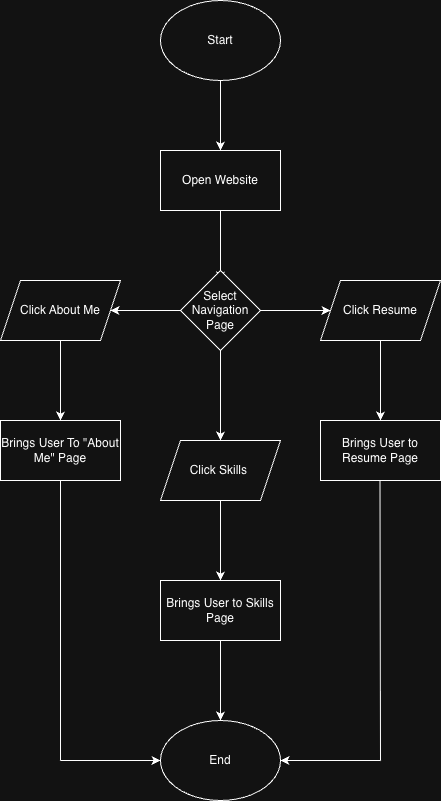

The diagram above was exported from draw.io. Its source (the exported page's mxGraphModel, read from the mxfile embedded in the PNG):
<mxGraphModel dx="1285" dy="840" grid="1" gridSize="10" guides="1" tooltips="1" connect="1" arrows="1" fold="1" page="1" pageScale="1" pageWidth="850" pageHeight="1100" math="0" shadow="0">
  <root>
    <mxCell id="0" />
    <mxCell id="1" parent="0" />
    <mxCell id="TQ2gYrk2Llfjd4VGGb4a-1" parent="1" style="ellipse;whiteSpace=wrap;html=1;" value="Start" vertex="1">
      <mxGeometry height="80" width="120" x="380" y="90" as="geometry" />
    </mxCell>
    <mxCell id="TQ2gYrk2Llfjd4VGGb4a-3" edge="1" parent="1" source="TQ2gYrk2Llfjd4VGGb4a-1" style="endArrow=classic;html=1;rounded=0;exitX=0.5;exitY=1;exitDx=0;exitDy=0;" value="">
      <mxGeometry height="50" relative="1" width="50" as="geometry">
        <mxPoint x="400" y="450" as="sourcePoint" />
        <mxPoint x="440" y="240" as="targetPoint" />
      </mxGeometry>
    </mxCell>
    <mxCell id="TQ2gYrk2Llfjd4VGGb4a-4" parent="1" style="rounded=0;whiteSpace=wrap;html=1;" value="Open Website" vertex="1">
      <mxGeometry height="60" width="120" x="380" y="240" as="geometry" />
    </mxCell>
    <mxCell id="TQ2gYrk2Llfjd4VGGb4a-7" edge="1" parent="1" source="TQ2gYrk2Llfjd4VGGb4a-4" style="endArrow=classic;html=1;rounded=0;exitX=0.5;exitY=1;exitDx=0;exitDy=0;" value="">
      <mxGeometry height="50" relative="1" width="50" as="geometry">
        <mxPoint x="430" y="320" as="sourcePoint" />
        <mxPoint x="440" y="370" as="targetPoint" />
      </mxGeometry>
    </mxCell>
    <mxCell id="TQ2gYrk2Llfjd4VGGb4a-12" edge="1" parent="1" source="TQ2gYrk2Llfjd4VGGb4a-8" style="edgeStyle=orthogonalEdgeStyle;rounded=0;orthogonalLoop=1;jettySize=auto;html=1;" target="TQ2gYrk2Llfjd4VGGb4a-11" value="">
      <mxGeometry relative="1" as="geometry" />
    </mxCell>
    <mxCell id="TQ2gYrk2Llfjd4VGGb4a-14" edge="1" parent="1" source="TQ2gYrk2Llfjd4VGGb4a-8" style="edgeStyle=orthogonalEdgeStyle;rounded=0;orthogonalLoop=1;jettySize=auto;html=1;" target="TQ2gYrk2Llfjd4VGGb4a-13" value="">
      <mxGeometry relative="1" as="geometry" />
    </mxCell>
    <mxCell id="TQ2gYrk2Llfjd4VGGb4a-16" edge="1" parent="1" source="TQ2gYrk2Llfjd4VGGb4a-8" style="edgeStyle=orthogonalEdgeStyle;rounded=0;orthogonalLoop=1;jettySize=auto;html=1;" target="TQ2gYrk2Llfjd4VGGb4a-15" value="">
      <mxGeometry relative="1" as="geometry" />
    </mxCell>
    <mxCell id="TQ2gYrk2Llfjd4VGGb4a-8" parent="1" style="rhombus;whiteSpace=wrap;html=1;" value="Select Navigation Page" vertex="1">
      <mxGeometry height="80" width="80" x="400" y="360" as="geometry" />
    </mxCell>
    <mxCell id="TQ2gYrk2Llfjd4VGGb4a-22" edge="1" parent="1" source="TQ2gYrk2Llfjd4VGGb4a-11" style="edgeStyle=orthogonalEdgeStyle;rounded=0;orthogonalLoop=1;jettySize=auto;html=1;" target="TQ2gYrk2Llfjd4VGGb4a-21" value="">
      <mxGeometry relative="1" as="geometry" />
    </mxCell>
    <mxCell id="TQ2gYrk2Llfjd4VGGb4a-11" parent="1" style="shape=parallelogram;perimeter=parallelogramPerimeter;whiteSpace=wrap;html=1;fixedSize=1;" value="Click Skills&amp;nbsp;" vertex="1">
      <mxGeometry height="60" width="120" x="380" y="530" as="geometry" />
    </mxCell>
    <mxCell id="TQ2gYrk2Llfjd4VGGb4a-20" edge="1" parent="1" source="TQ2gYrk2Llfjd4VGGb4a-13" style="edgeStyle=orthogonalEdgeStyle;rounded=0;orthogonalLoop=1;jettySize=auto;html=1;" target="TQ2gYrk2Llfjd4VGGb4a-19" value="">
      <mxGeometry relative="1" as="geometry" />
    </mxCell>
    <mxCell id="TQ2gYrk2Llfjd4VGGb4a-13" parent="1" style="shape=parallelogram;perimeter=parallelogramPerimeter;whiteSpace=wrap;html=1;fixedSize=1;" value="Click Resume" vertex="1">
      <mxGeometry height="60" width="120" x="540" y="370" as="geometry" />
    </mxCell>
    <mxCell id="TQ2gYrk2Llfjd4VGGb4a-18" edge="1" parent="1" source="TQ2gYrk2Llfjd4VGGb4a-15" style="edgeStyle=orthogonalEdgeStyle;rounded=0;orthogonalLoop=1;jettySize=auto;html=1;" target="TQ2gYrk2Llfjd4VGGb4a-17" value="">
      <mxGeometry relative="1" as="geometry" />
    </mxCell>
    <mxCell id="TQ2gYrk2Llfjd4VGGb4a-15" parent="1" style="shape=parallelogram;perimeter=parallelogramPerimeter;whiteSpace=wrap;html=1;fixedSize=1;" value="Click About Me" vertex="1">
      <mxGeometry height="60" width="120" x="220" y="370" as="geometry" />
    </mxCell>
    <mxCell id="TQ2gYrk2Llfjd4VGGb4a-17" parent="1" style="whiteSpace=wrap;html=1;" value="Brings User To &quot;About Me&quot; Page" vertex="1">
      <mxGeometry height="60" width="120" x="220" y="510" as="geometry" />
    </mxCell>
    <mxCell id="TQ2gYrk2Llfjd4VGGb4a-19" parent="1" style="whiteSpace=wrap;html=1;" value="Brings User to Resume Page" vertex="1">
      <mxGeometry height="60" width="120" x="540" y="510" as="geometry" />
    </mxCell>
    <mxCell id="TQ2gYrk2Llfjd4VGGb4a-24" edge="1" parent="1" source="TQ2gYrk2Llfjd4VGGb4a-21" style="edgeStyle=orthogonalEdgeStyle;rounded=0;orthogonalLoop=1;jettySize=auto;html=1;" value="">
      <mxGeometry relative="1" as="geometry">
        <mxPoint x="440" y="810" as="targetPoint" />
      </mxGeometry>
    </mxCell>
    <mxCell id="TQ2gYrk2Llfjd4VGGb4a-21" parent="1" style="whiteSpace=wrap;html=1;" value="Brings User to Skills Page" vertex="1">
      <mxGeometry height="60" width="120" x="380" y="670" as="geometry" />
    </mxCell>
    <mxCell id="TQ2gYrk2Llfjd4VGGb4a-25" parent="1" style="ellipse;whiteSpace=wrap;html=1;" value="End" vertex="1">
      <mxGeometry height="80" width="120" x="380" y="810" as="geometry" />
    </mxCell>
    <mxCell id="TQ2gYrk2Llfjd4VGGb4a-29" edge="1" parent="1" source="TQ2gYrk2Llfjd4VGGb4a-17" style="endArrow=none;html=1;rounded=0;exitX=0.5;exitY=1;exitDx=0;exitDy=0;" value="">
      <mxGeometry height="50" relative="1" width="50" as="geometry">
        <mxPoint x="400" y="700" as="sourcePoint" />
        <mxPoint x="280" y="850" as="targetPoint" />
      </mxGeometry>
    </mxCell>
    <mxCell id="TQ2gYrk2Llfjd4VGGb4a-30" edge="1" parent="1" style="endArrow=none;html=1;rounded=0;exitX=0.5;exitY=1;exitDx=0;exitDy=0;" value="">
      <mxGeometry height="50" relative="1" width="50" as="geometry">
        <mxPoint x="599.5" y="570" as="sourcePoint" />
        <mxPoint x="600" y="850" as="targetPoint" />
      </mxGeometry>
    </mxCell>
    <mxCell id="TQ2gYrk2Llfjd4VGGb4a-31" edge="1" parent="1" style="endArrow=classic;html=1;rounded=0;entryX=0;entryY=0.5;entryDx=0;entryDy=0;" target="TQ2gYrk2Llfjd4VGGb4a-25" value="">
      <mxGeometry height="50" relative="1" width="50" as="geometry">
        <mxPoint x="280" y="850" as="sourcePoint" />
        <mxPoint x="450" y="650" as="targetPoint" />
      </mxGeometry>
    </mxCell>
    <mxCell id="TQ2gYrk2Llfjd4VGGb4a-32" edge="1" parent="1" style="endArrow=classic;html=1;rounded=0;entryX=1;entryY=0.5;entryDx=0;entryDy=0;" target="TQ2gYrk2Llfjd4VGGb4a-25" value="">
      <mxGeometry height="50" relative="1" width="50" as="geometry">
        <mxPoint x="600" y="850" as="sourcePoint" />
        <mxPoint x="600" y="840" as="targetPoint" />
      </mxGeometry>
    </mxCell>
  </root>
</mxGraphModel>